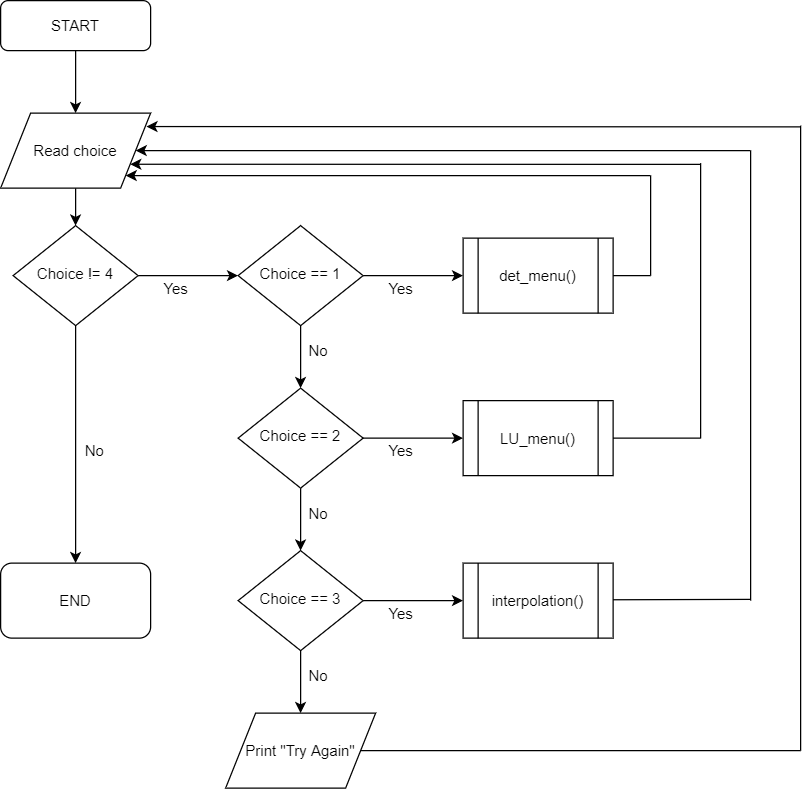

The diagram above was exported from draw.io. Its source (the exported page's mxGraphModel, read from the mxfile embedded in the PNG):
<mxGraphModel dx="1138" dy="610" grid="1" gridSize="10" guides="1" tooltips="1" connect="1" arrows="1" fold="1" page="1" pageScale="1" pageWidth="827" pageHeight="1169" math="0" shadow="0">
  <root>
    <mxCell id="WIyWlLk6GJQsqaUBKTNV-0" />
    <mxCell id="WIyWlLk6GJQsqaUBKTNV-1" parent="WIyWlLk6GJQsqaUBKTNV-0" />
    <mxCell id="VQQfR-dANjJHSa7oK58P-3" value="" style="edgeStyle=orthogonalEdgeStyle;rounded=0;orthogonalLoop=1;jettySize=auto;html=1;" edge="1" parent="WIyWlLk6GJQsqaUBKTNV-1" source="WIyWlLk6GJQsqaUBKTNV-3" target="VQQfR-dANjJHSa7oK58P-0">
      <mxGeometry relative="1" as="geometry" />
    </mxCell>
    <mxCell id="WIyWlLk6GJQsqaUBKTNV-3" value="START" style="rounded=1;whiteSpace=wrap;html=1;fontSize=12;glass=0;strokeWidth=1;shadow=0;" parent="WIyWlLk6GJQsqaUBKTNV-1" vertex="1">
      <mxGeometry x="160" y="80" width="120" height="40" as="geometry" />
    </mxCell>
    <mxCell id="VQQfR-dANjJHSa7oK58P-6" value="" style="edgeStyle=orthogonalEdgeStyle;rounded=0;orthogonalLoop=1;jettySize=auto;html=1;" edge="1" parent="WIyWlLk6GJQsqaUBKTNV-1" source="VQQfR-dANjJHSa7oK58P-0" target="VQQfR-dANjJHSa7oK58P-5">
      <mxGeometry relative="1" as="geometry" />
    </mxCell>
    <mxCell id="VQQfR-dANjJHSa7oK58P-0" value="Read choice" style="shape=parallelogram;perimeter=parallelogramPerimeter;whiteSpace=wrap;html=1;" vertex="1" parent="WIyWlLk6GJQsqaUBKTNV-1">
      <mxGeometry x="160" y="170" width="120" height="60" as="geometry" />
    </mxCell>
    <mxCell id="VQQfR-dANjJHSa7oK58P-8" value="" style="edgeStyle=orthogonalEdgeStyle;rounded=0;orthogonalLoop=1;jettySize=auto;html=1;" edge="1" parent="WIyWlLk6GJQsqaUBKTNV-1" source="VQQfR-dANjJHSa7oK58P-5" target="VQQfR-dANjJHSa7oK58P-7">
      <mxGeometry relative="1" as="geometry" />
    </mxCell>
    <mxCell id="VQQfR-dANjJHSa7oK58P-32" value="" style="edgeStyle=orthogonalEdgeStyle;rounded=0;orthogonalLoop=1;jettySize=auto;html=1;entryX=0.5;entryY=0;entryDx=0;entryDy=0;" edge="1" parent="WIyWlLk6GJQsqaUBKTNV-1" source="VQQfR-dANjJHSa7oK58P-5" target="VQQfR-dANjJHSa7oK58P-34">
      <mxGeometry relative="1" as="geometry">
        <mxPoint x="220" y="420" as="targetPoint" />
      </mxGeometry>
    </mxCell>
    <mxCell id="VQQfR-dANjJHSa7oK58P-5" value="Choice != 4" style="rhombus;whiteSpace=wrap;html=1;shadow=0;fontFamily=Helvetica;fontSize=12;align=center;strokeWidth=1;spacing=6;spacingTop=-4;" vertex="1" parent="WIyWlLk6GJQsqaUBKTNV-1">
      <mxGeometry x="170" y="260" width="100" height="80" as="geometry" />
    </mxCell>
    <mxCell id="VQQfR-dANjJHSa7oK58P-11" value="" style="edgeStyle=orthogonalEdgeStyle;rounded=0;orthogonalLoop=1;jettySize=auto;html=1;" edge="1" parent="WIyWlLk6GJQsqaUBKTNV-1" source="VQQfR-dANjJHSa7oK58P-7">
      <mxGeometry relative="1" as="geometry">
        <mxPoint x="530" y="300" as="targetPoint" />
      </mxGeometry>
    </mxCell>
    <mxCell id="VQQfR-dANjJHSa7oK58P-16" value="" style="edgeStyle=orthogonalEdgeStyle;rounded=0;orthogonalLoop=1;jettySize=auto;html=1;" edge="1" parent="WIyWlLk6GJQsqaUBKTNV-1" source="VQQfR-dANjJHSa7oK58P-7" target="VQQfR-dANjJHSa7oK58P-15">
      <mxGeometry relative="1" as="geometry" />
    </mxCell>
    <mxCell id="VQQfR-dANjJHSa7oK58P-7" value="Choice == 1" style="rhombus;whiteSpace=wrap;html=1;shadow=0;fontFamily=Helvetica;fontSize=12;align=center;strokeWidth=1;spacing=6;spacingTop=-4;" vertex="1" parent="WIyWlLk6GJQsqaUBKTNV-1">
      <mxGeometry x="350" y="260" width="100" height="80" as="geometry" />
    </mxCell>
    <mxCell id="VQQfR-dANjJHSa7oK58P-25" value="" style="edgeStyle=orthogonalEdgeStyle;rounded=0;orthogonalLoop=1;jettySize=auto;html=1;" edge="1" parent="WIyWlLk6GJQsqaUBKTNV-1" source="VQQfR-dANjJHSa7oK58P-15" target="VQQfR-dANjJHSa7oK58P-20">
      <mxGeometry relative="1" as="geometry" />
    </mxCell>
    <mxCell id="VQQfR-dANjJHSa7oK58P-28" value="" style="edgeStyle=orthogonalEdgeStyle;rounded=0;orthogonalLoop=1;jettySize=auto;html=1;" edge="1" parent="WIyWlLk6GJQsqaUBKTNV-1" source="VQQfR-dANjJHSa7oK58P-15" target="VQQfR-dANjJHSa7oK58P-26">
      <mxGeometry relative="1" as="geometry" />
    </mxCell>
    <mxCell id="VQQfR-dANjJHSa7oK58P-15" value="Choice == 2" style="rhombus;whiteSpace=wrap;html=1;shadow=0;fontFamily=Helvetica;fontSize=12;align=center;strokeWidth=1;spacing=6;spacingTop=-4;" vertex="1" parent="WIyWlLk6GJQsqaUBKTNV-1">
      <mxGeometry x="350" y="390" width="100" height="80" as="geometry" />
    </mxCell>
    <mxCell id="VQQfR-dANjJHSa7oK58P-9" value="Yes" style="text;html=1;align=center;verticalAlign=middle;resizable=0;points=[];autosize=1;" vertex="1" parent="WIyWlLk6GJQsqaUBKTNV-1">
      <mxGeometry x="280" y="300" width="40" height="20" as="geometry" />
    </mxCell>
    <mxCell id="VQQfR-dANjJHSa7oK58P-12" value="Yes" style="text;html=1;align=center;verticalAlign=middle;resizable=0;points=[];autosize=1;" vertex="1" parent="WIyWlLk6GJQsqaUBKTNV-1">
      <mxGeometry x="460" y="300" width="40" height="20" as="geometry" />
    </mxCell>
    <mxCell id="VQQfR-dANjJHSa7oK58P-14" value="det_menu()" style="shape=process;whiteSpace=wrap;html=1;backgroundOutline=1;" vertex="1" parent="WIyWlLk6GJQsqaUBKTNV-1">
      <mxGeometry x="530" y="270" width="120" height="60" as="geometry" />
    </mxCell>
    <mxCell id="VQQfR-dANjJHSa7oK58P-17" value="No" style="text;html=1;align=center;verticalAlign=middle;resizable=0;points=[];autosize=1;" vertex="1" parent="WIyWlLk6GJQsqaUBKTNV-1">
      <mxGeometry x="399" y="350" width="30" height="20" as="geometry" />
    </mxCell>
    <mxCell id="VQQfR-dANjJHSa7oK58P-20" value="LU_menu()" style="shape=process;whiteSpace=wrap;html=1;backgroundOutline=1;" vertex="1" parent="WIyWlLk6GJQsqaUBKTNV-1">
      <mxGeometry x="530" y="400" width="120" height="60" as="geometry" />
    </mxCell>
    <mxCell id="VQQfR-dANjJHSa7oK58P-29" value="" style="edgeStyle=orthogonalEdgeStyle;rounded=0;orthogonalLoop=1;jettySize=auto;html=1;" edge="1" parent="WIyWlLk6GJQsqaUBKTNV-1" source="VQQfR-dANjJHSa7oK58P-26" target="VQQfR-dANjJHSa7oK58P-27">
      <mxGeometry relative="1" as="geometry" />
    </mxCell>
    <mxCell id="VQQfR-dANjJHSa7oK58P-59" value="" style="edgeStyle=orthogonalEdgeStyle;rounded=0;orthogonalLoop=1;jettySize=auto;html=1;" edge="1" parent="WIyWlLk6GJQsqaUBKTNV-1" source="VQQfR-dANjJHSa7oK58P-26" target="VQQfR-dANjJHSa7oK58P-56">
      <mxGeometry relative="1" as="geometry" />
    </mxCell>
    <mxCell id="VQQfR-dANjJHSa7oK58P-26" value="Choice == 3" style="rhombus;whiteSpace=wrap;html=1;shadow=0;fontFamily=Helvetica;fontSize=12;align=center;strokeWidth=1;spacing=6;spacingTop=-4;" vertex="1" parent="WIyWlLk6GJQsqaUBKTNV-1">
      <mxGeometry x="350" y="520" width="100" height="80" as="geometry" />
    </mxCell>
    <mxCell id="VQQfR-dANjJHSa7oK58P-27" value="interpolation()" style="shape=process;whiteSpace=wrap;html=1;backgroundOutline=1;" vertex="1" parent="WIyWlLk6GJQsqaUBKTNV-1">
      <mxGeometry x="530" y="530" width="120" height="60" as="geometry" />
    </mxCell>
    <mxCell id="VQQfR-dANjJHSa7oK58P-30" value="No" style="text;html=1;align=center;verticalAlign=middle;resizable=0;points=[];autosize=1;" vertex="1" parent="WIyWlLk6GJQsqaUBKTNV-1">
      <mxGeometry x="399" y="480" width="30" height="20" as="geometry" />
    </mxCell>
    <mxCell id="VQQfR-dANjJHSa7oK58P-33" value="No" style="text;html=1;align=center;verticalAlign=middle;resizable=0;points=[];autosize=1;" vertex="1" parent="WIyWlLk6GJQsqaUBKTNV-1">
      <mxGeometry x="220" y="430" width="30" height="20" as="geometry" />
    </mxCell>
    <mxCell id="VQQfR-dANjJHSa7oK58P-34" value="END" style="rounded=1;whiteSpace=wrap;html=1;" vertex="1" parent="WIyWlLk6GJQsqaUBKTNV-1">
      <mxGeometry x="160" y="530" width="120" height="60" as="geometry" />
    </mxCell>
    <mxCell id="VQQfR-dANjJHSa7oK58P-35" value="Yes" style="text;html=1;align=center;verticalAlign=middle;resizable=0;points=[];autosize=1;" vertex="1" parent="WIyWlLk6GJQsqaUBKTNV-1">
      <mxGeometry x="460" y="430" width="40" height="20" as="geometry" />
    </mxCell>
    <mxCell id="VQQfR-dANjJHSa7oK58P-36" value="Yes" style="text;html=1;align=center;verticalAlign=middle;resizable=0;points=[];autosize=1;" vertex="1" parent="WIyWlLk6GJQsqaUBKTNV-1">
      <mxGeometry x="460" y="560" width="40" height="20" as="geometry" />
    </mxCell>
    <mxCell id="VQQfR-dANjJHSa7oK58P-44" value="" style="endArrow=classic;html=1;entryX=1;entryY=1;entryDx=0;entryDy=0;" edge="1" parent="WIyWlLk6GJQsqaUBKTNV-1" target="VQQfR-dANjJHSa7oK58P-0">
      <mxGeometry width="50" height="50" relative="1" as="geometry">
        <mxPoint x="680" y="220" as="sourcePoint" />
        <mxPoint x="740" y="320" as="targetPoint" />
      </mxGeometry>
    </mxCell>
    <mxCell id="VQQfR-dANjJHSa7oK58P-46" value="" style="endArrow=none;html=1;exitX=1;exitY=0.5;exitDx=0;exitDy=0;" edge="1" parent="WIyWlLk6GJQsqaUBKTNV-1" source="VQQfR-dANjJHSa7oK58P-14">
      <mxGeometry width="50" height="50" relative="1" as="geometry">
        <mxPoint x="660" y="330" as="sourcePoint" />
        <mxPoint x="680" y="300" as="targetPoint" />
      </mxGeometry>
    </mxCell>
    <mxCell id="VQQfR-dANjJHSa7oK58P-47" value="" style="endArrow=none;html=1;" edge="1" parent="WIyWlLk6GJQsqaUBKTNV-1">
      <mxGeometry width="50" height="50" relative="1" as="geometry">
        <mxPoint x="680" y="300" as="sourcePoint" />
        <mxPoint x="680" y="220" as="targetPoint" />
      </mxGeometry>
    </mxCell>
    <mxCell id="VQQfR-dANjJHSa7oK58P-48" value="" style="endArrow=classic;html=1;entryX=1;entryY=0.75;entryDx=0;entryDy=0;" edge="1" parent="WIyWlLk6GJQsqaUBKTNV-1" target="VQQfR-dANjJHSa7oK58P-0">
      <mxGeometry width="50" height="50" relative="1" as="geometry">
        <mxPoint x="720" y="211" as="sourcePoint" />
        <mxPoint x="280" y="200" as="targetPoint" />
      </mxGeometry>
    </mxCell>
    <mxCell id="VQQfR-dANjJHSa7oK58P-49" value="" style="endArrow=classic;html=1;entryX=1;entryY=0.5;entryDx=0;entryDy=0;" edge="1" parent="WIyWlLk6GJQsqaUBKTNV-1" target="VQQfR-dANjJHSa7oK58P-0">
      <mxGeometry width="50" height="50" relative="1" as="geometry">
        <mxPoint x="760" y="200" as="sourcePoint" />
        <mxPoint x="270" y="199.85999999999973" as="targetPoint" />
      </mxGeometry>
    </mxCell>
    <mxCell id="VQQfR-dANjJHSa7oK58P-50" value="" style="endArrow=none;html=1;" edge="1" parent="WIyWlLk6GJQsqaUBKTNV-1">
      <mxGeometry width="50" height="50" relative="1" as="geometry">
        <mxPoint x="720" y="430" as="sourcePoint" />
        <mxPoint x="720" y="210" as="targetPoint" />
      </mxGeometry>
    </mxCell>
    <mxCell id="VQQfR-dANjJHSa7oK58P-51" value="" style="endArrow=none;html=1;" edge="1" parent="WIyWlLk6GJQsqaUBKTNV-1">
      <mxGeometry width="50" height="50" relative="1" as="geometry">
        <mxPoint x="760" y="560" as="sourcePoint" />
        <mxPoint x="760" y="200" as="targetPoint" />
      </mxGeometry>
    </mxCell>
    <mxCell id="VQQfR-dANjJHSa7oK58P-52" value="" style="endArrow=none;html=1;exitX=1;exitY=0.5;exitDx=0;exitDy=0;" edge="1" parent="WIyWlLk6GJQsqaUBKTNV-1">
      <mxGeometry width="50" height="50" relative="1" as="geometry">
        <mxPoint x="650" y="430" as="sourcePoint" />
        <mxPoint x="720" y="430" as="targetPoint" />
      </mxGeometry>
    </mxCell>
    <mxCell id="VQQfR-dANjJHSa7oK58P-53" value="" style="endArrow=none;html=1;exitX=1;exitY=0.5;exitDx=0;exitDy=0;" edge="1" parent="WIyWlLk6GJQsqaUBKTNV-1">
      <mxGeometry width="50" height="50" relative="1" as="geometry">
        <mxPoint x="650" y="559.3100000000002" as="sourcePoint" />
        <mxPoint x="760" y="559" as="targetPoint" />
      </mxGeometry>
    </mxCell>
    <mxCell id="VQQfR-dANjJHSa7oK58P-56" value="Print &quot;Try Again&quot;" style="shape=parallelogram;perimeter=parallelogramPerimeter;whiteSpace=wrap;html=1;" vertex="1" parent="WIyWlLk6GJQsqaUBKTNV-1">
      <mxGeometry x="340" y="650" width="120" height="60" as="geometry" />
    </mxCell>
    <mxCell id="VQQfR-dANjJHSa7oK58P-60" value="" style="endArrow=none;html=1;exitX=1;exitY=0.5;exitDx=0;exitDy=0;" edge="1" parent="WIyWlLk6GJQsqaUBKTNV-1" source="VQQfR-dANjJHSa7oK58P-56">
      <mxGeometry width="50" height="50" relative="1" as="geometry">
        <mxPoint x="400" y="530" as="sourcePoint" />
        <mxPoint x="800" y="680" as="targetPoint" />
      </mxGeometry>
    </mxCell>
    <mxCell id="VQQfR-dANjJHSa7oK58P-61" value="" style="endArrow=none;html=1;" edge="1" parent="WIyWlLk6GJQsqaUBKTNV-1">
      <mxGeometry width="50" height="50" relative="1" as="geometry">
        <mxPoint x="800" y="180" as="sourcePoint" />
        <mxPoint x="800" y="680" as="targetPoint" />
      </mxGeometry>
    </mxCell>
    <mxCell id="VQQfR-dANjJHSa7oK58P-62" value="" style="endArrow=classic;html=1;entryX=0.972;entryY=0.179;entryDx=0;entryDy=0;entryPerimeter=0;" edge="1" parent="WIyWlLk6GJQsqaUBKTNV-1" target="VQQfR-dANjJHSa7oK58P-0">
      <mxGeometry width="50" height="50" relative="1" as="geometry">
        <mxPoint x="800" y="181" as="sourcePoint" />
        <mxPoint x="274" y="184" as="targetPoint" />
      </mxGeometry>
    </mxCell>
    <mxCell id="VQQfR-dANjJHSa7oK58P-63" value="No" style="text;html=1;align=center;verticalAlign=middle;resizable=0;points=[];autosize=1;" vertex="1" parent="WIyWlLk6GJQsqaUBKTNV-1">
      <mxGeometry x="399" y="610" width="30" height="20" as="geometry" />
    </mxCell>
  </root>
</mxGraphModel>